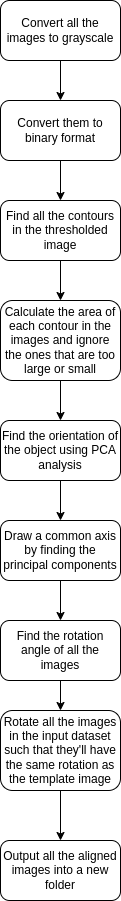

The diagram above was exported from draw.io. Its source (the exported page's mxGraphModel, read from the mxfile embedded in the PNG):
<mxGraphModel dx="1602" dy="803" grid="1" gridSize="10" guides="1" tooltips="1" connect="1" arrows="1" fold="1" page="1" pageScale="1" pageWidth="850" pageHeight="1100" math="0" shadow="0">
  <root>
    <mxCell id="0" />
    <mxCell id="1" parent="0" />
    <mxCell id="Lw2DARwNz5kn8c_0_hx9-11" style="edgeStyle=orthogonalEdgeStyle;rounded=0;orthogonalLoop=1;jettySize=auto;html=1;exitX=0.5;exitY=1;exitDx=0;exitDy=0;entryX=0.5;entryY=0;entryDx=0;entryDy=0;" parent="1" source="Lw2DARwNz5kn8c_0_hx9-1" target="Lw2DARwNz5kn8c_0_hx9-3" edge="1">
      <mxGeometry relative="1" as="geometry" />
    </mxCell>
    <mxCell id="Lw2DARwNz5kn8c_0_hx9-1" value="Convert them to binary format" style="rounded=1;whiteSpace=wrap;html=1;" parent="1" vertex="1">
      <mxGeometry x="360" y="420" width="120" height="60" as="geometry" />
    </mxCell>
    <mxCell id="Lw2DARwNz5kn8c_0_hx9-10" style="edgeStyle=orthogonalEdgeStyle;rounded=0;orthogonalLoop=1;jettySize=auto;html=1;exitX=0.5;exitY=1;exitDx=0;exitDy=0;entryX=0.5;entryY=0;entryDx=0;entryDy=0;" parent="1" source="Lw2DARwNz5kn8c_0_hx9-2" target="Lw2DARwNz5kn8c_0_hx9-1" edge="1">
      <mxGeometry relative="1" as="geometry" />
    </mxCell>
    <mxCell id="Lw2DARwNz5kn8c_0_hx9-2" value="Convert all the images to grayscale" style="rounded=1;whiteSpace=wrap;html=1;" parent="1" vertex="1">
      <mxGeometry x="360" y="320" width="120" height="60" as="geometry" />
    </mxCell>
    <mxCell id="Lw2DARwNz5kn8c_0_hx9-12" style="edgeStyle=orthogonalEdgeStyle;rounded=0;orthogonalLoop=1;jettySize=auto;html=1;exitX=0.5;exitY=1;exitDx=0;exitDy=0;entryX=0.5;entryY=0;entryDx=0;entryDy=0;" parent="1" source="Lw2DARwNz5kn8c_0_hx9-3" target="Lw2DARwNz5kn8c_0_hx9-4" edge="1">
      <mxGeometry relative="1" as="geometry" />
    </mxCell>
    <mxCell id="Lw2DARwNz5kn8c_0_hx9-3" value="Find all the contours in the thresholded image" style="rounded=1;whiteSpace=wrap;html=1;" parent="1" vertex="1">
      <mxGeometry x="360" y="520" width="120" height="60" as="geometry" />
    </mxCell>
    <mxCell id="Lw2DARwNz5kn8c_0_hx9-13" style="edgeStyle=orthogonalEdgeStyle;rounded=0;orthogonalLoop=1;jettySize=auto;html=1;exitX=0.5;exitY=1;exitDx=0;exitDy=0;entryX=0.5;entryY=0;entryDx=0;entryDy=0;" parent="1" source="Lw2DARwNz5kn8c_0_hx9-4" target="Lw2DARwNz5kn8c_0_hx9-5" edge="1">
      <mxGeometry relative="1" as="geometry" />
    </mxCell>
    <mxCell id="Lw2DARwNz5kn8c_0_hx9-4" value="Calculate the area of each contour in the images and ignore the ones that are too large or small" style="rounded=1;whiteSpace=wrap;html=1;" parent="1" vertex="1">
      <mxGeometry x="360" y="620" width="120" height="80" as="geometry" />
    </mxCell>
    <mxCell id="Lw2DARwNz5kn8c_0_hx9-14" style="edgeStyle=orthogonalEdgeStyle;rounded=0;orthogonalLoop=1;jettySize=auto;html=1;exitX=0.5;exitY=1;exitDx=0;exitDy=0;entryX=0.5;entryY=0;entryDx=0;entryDy=0;" parent="1" source="Lw2DARwNz5kn8c_0_hx9-5" target="Lw2DARwNz5kn8c_0_hx9-6" edge="1">
      <mxGeometry relative="1" as="geometry" />
    </mxCell>
    <mxCell id="Lw2DARwNz5kn8c_0_hx9-5" value="Find the orientation of the object using PCA analysis" style="rounded=1;whiteSpace=wrap;html=1;" parent="1" vertex="1">
      <mxGeometry x="360" y="740" width="120" height="60" as="geometry" />
    </mxCell>
    <mxCell id="Lw2DARwNz5kn8c_0_hx9-15" style="edgeStyle=orthogonalEdgeStyle;rounded=0;orthogonalLoop=1;jettySize=auto;html=1;exitX=0.5;exitY=1;exitDx=0;exitDy=0;entryX=0.5;entryY=0;entryDx=0;entryDy=0;" parent="1" source="Lw2DARwNz5kn8c_0_hx9-6" target="Lw2DARwNz5kn8c_0_hx9-7" edge="1">
      <mxGeometry relative="1" as="geometry" />
    </mxCell>
    <mxCell id="Lw2DARwNz5kn8c_0_hx9-6" value="Draw a common axis by finding the principal components" style="rounded=1;whiteSpace=wrap;html=1;" parent="1" vertex="1">
      <mxGeometry x="360" y="840" width="120" height="60" as="geometry" />
    </mxCell>
    <mxCell id="Lw2DARwNz5kn8c_0_hx9-16" style="edgeStyle=orthogonalEdgeStyle;rounded=0;orthogonalLoop=1;jettySize=auto;html=1;exitX=0.5;exitY=1;exitDx=0;exitDy=0;entryX=0.5;entryY=0;entryDx=0;entryDy=0;" parent="1" source="Lw2DARwNz5kn8c_0_hx9-7" target="Lw2DARwNz5kn8c_0_hx9-8" edge="1">
      <mxGeometry relative="1" as="geometry" />
    </mxCell>
    <mxCell id="Lw2DARwNz5kn8c_0_hx9-7" value="Find the rotation angle of all the images" style="rounded=1;whiteSpace=wrap;html=1;" parent="1" vertex="1">
      <mxGeometry x="360" y="940" width="120" height="60" as="geometry" />
    </mxCell>
    <mxCell id="Lw2DARwNz5kn8c_0_hx9-17" style="edgeStyle=orthogonalEdgeStyle;rounded=0;orthogonalLoop=1;jettySize=auto;html=1;exitX=0.5;exitY=1;exitDx=0;exitDy=0;entryX=0.5;entryY=0;entryDx=0;entryDy=0;" parent="1" source="Lw2DARwNz5kn8c_0_hx9-8" target="Lw2DARwNz5kn8c_0_hx9-9" edge="1">
      <mxGeometry relative="1" as="geometry" />
    </mxCell>
    <mxCell id="Lw2DARwNz5kn8c_0_hx9-8" value="Rotate all the images in the input dataset such that they'll have the same rotation as the template image" style="rounded=1;whiteSpace=wrap;html=1;" parent="1" vertex="1">
      <mxGeometry x="360" y="1030" width="120" height="80" as="geometry" />
    </mxCell>
    <mxCell id="Lw2DARwNz5kn8c_0_hx9-9" value="Output all the aligned images into a new folder" style="rounded=1;whiteSpace=wrap;html=1;" parent="1" vertex="1">
      <mxGeometry x="360" y="1160" width="120" height="60" as="geometry" />
    </mxCell>
  </root>
</mxGraphModel>